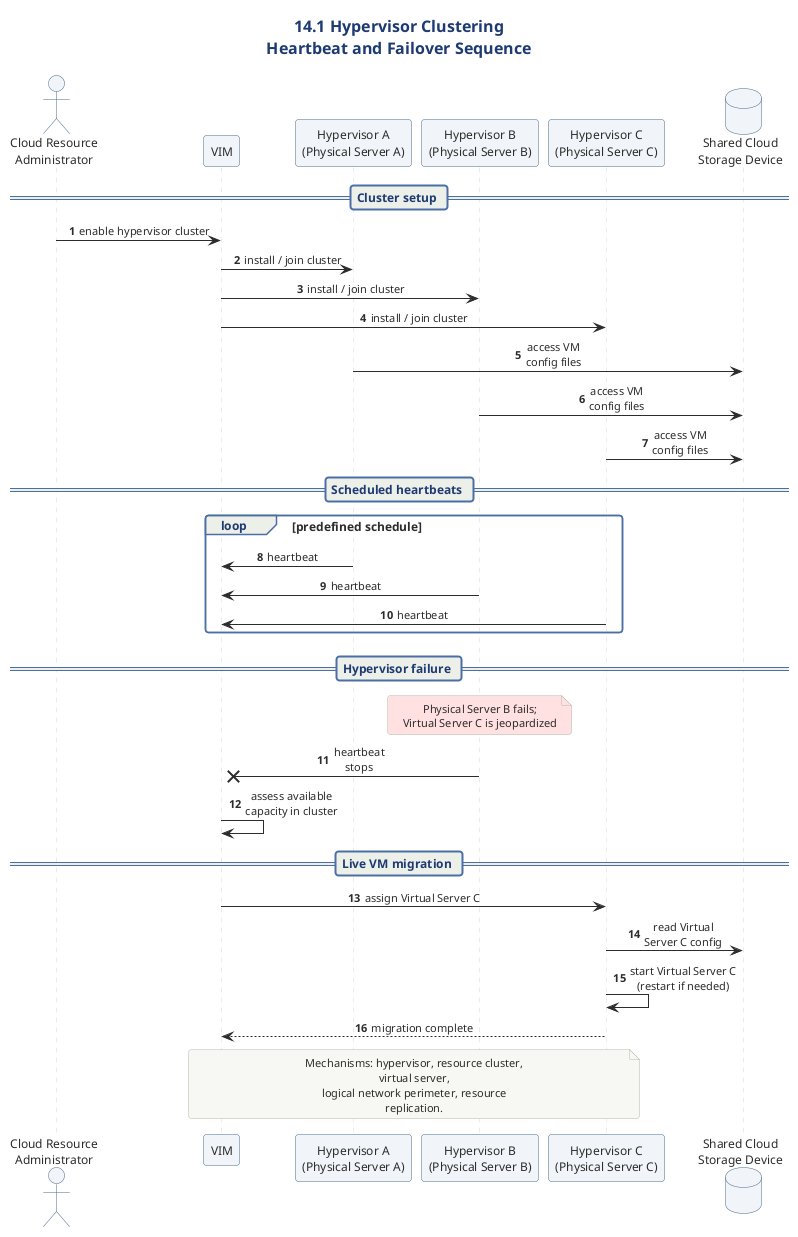

The diagram above was rendered by PlantUML. Its source (embedded in the PNG):
@startuml
' ============================================================
' Diagram   : Hypervisor Clustering - Heartbeat and Failover
' Section   : 14.1 Hypervisor Clustering Architecture
' Type      : Sequence diagram
' Message   : VIM-orchestrated live VM migration restores hosted
'             virtual servers when a hypervisor stops responding.
' ============================================================

!include ../../../../../../../tooling/styles/plantuml/interaction/sequence-diagram-style.iuml

title 14.1 Hypervisor Clustering\nHeartbeat and Failover Sequence

skinparam ParticipantBackgroundColor #F0F4F8
skinparam ParticipantBorderColor #4A6B8A
skinparam ActorBackgroundColor #F0F4F8
skinparam ActorBorderColor #4A6B8A
skinparam DatabaseBackgroundColor #F0F4F8
skinparam DatabaseBorderColor #4A6B8A

actor "Cloud Resource\nAdministrator" as Admin
participant "VIM" as VIM
participant "Hypervisor A\n(Physical Server A)" as HA
participant "Hypervisor B\n(Physical Server B)" as HB
participant "Hypervisor C\n(Physical Server C)" as HC
database "Shared Cloud\nStorage Device" as STG

== Cluster setup ==
Admin -> VIM : enable hypervisor cluster
VIM -> HA : install / join cluster
VIM -> HB : install / join cluster
VIM -> HC : install / join cluster
HA -> STG : access VM\nconfig files
HB -> STG : access VM\nconfig files
HC -> STG : access VM\nconfig files

== Scheduled heartbeats ==
loop predefined schedule
  HA -> VIM : heartbeat
  HB -> VIM : heartbeat
  HC -> VIM : heartbeat
end

== Hypervisor failure ==
note over HB #FFE0E0
  Physical Server B fails;
  Virtual Server C is jeopardized
end note
HB -x VIM : heartbeat\nstops
VIM -> VIM : assess available\ncapacity in cluster

== Live VM migration ==
VIM -> HC : assign Virtual Server C
HC -> STG : read Virtual\nServer C config
HC -> HC : start Virtual Server C\n(restart if needed)
HC --> VIM : migration complete

note over VIM, HC
  Mechanisms: hypervisor, resource cluster, virtual server,
  logical network perimeter, resource replication.
end note

@enduml